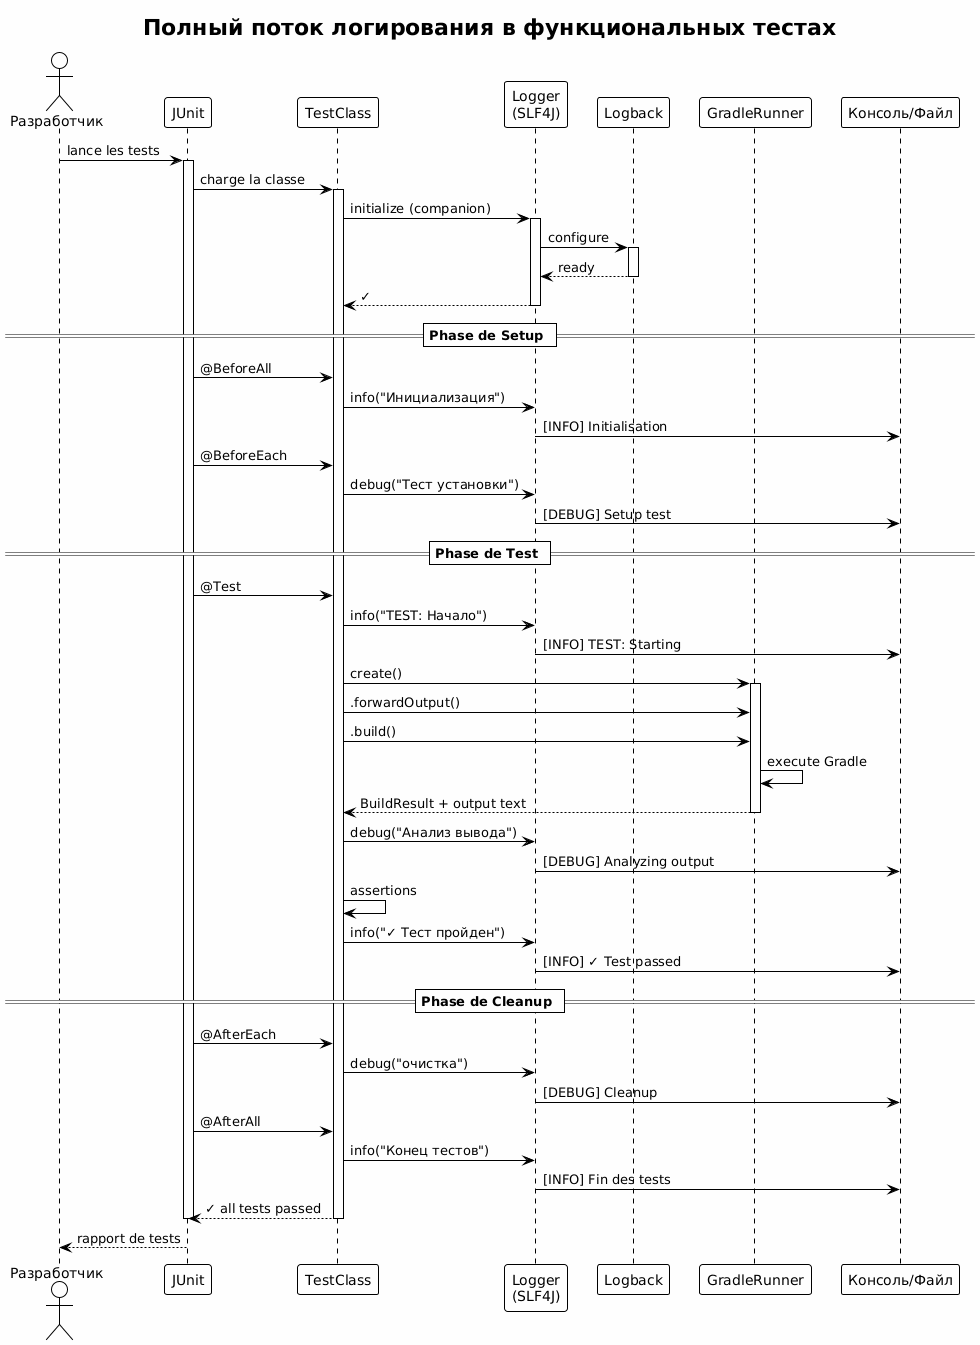

The diagram above was rendered by PlantUML. Its source (embedded in the PNG):
@startuml







<style>
  root {
    BackgroundColor white
    FontColor black
    FontName Verdana
    HyperLinkColor blue
    LineColor black
    LineThickness 1
    Margin 5
  }
  document {
    caption {
      LineThickness 0
    }
    footer {
      LineThickness 0
    }
    header {
      LineThickness 0
    }
    title {
      FontSize 22
      LineThickness 0
    }
  }
  node {
    MaximumWidth 300
  }
</style>

skinparam ArrowLollipopColor black
skinparam BackgroundColor white
skinparam DefaultFontName Verdana
skinparam DefaultMonospacedFontName Courier
skinparam LifelineStrategy nosolid
skinparam ParticipantPadding 10
skinparam SequenceLifeLineBorderColor black
skinparam Shadowing false
skinparam UseBetaStyle true

skinparam Activity {
  BackgroundColor white
  BarColor black
  BorderColor black
  FontColor black
  FontName Verdana
}
skinparam Boundary {
  FontColor black
}
skinparam Box {
  Padding 5
}
skinparam CircledCharacter {
  FontColor black
  FontName Courier
  Radius 9
}
skinparam Class {
  BackgroundColor white
  BorderColor black
  FontColor black
  FontName Verdana
}
skinparam ClassAttribute {
  FontColor black
  FontName Verdana
}
skinparam ClassStereotype {
  FontColor black
  FontName Verdana
}
skinparam Footer {
  FontColor black
  FontName Verdana
}
skinparam Header {
  FontColor black
  FontName Verdana
}
skinparam Hyperlink {
  Color blue
}
skinparam IconPackage {
  Color black
  BackgroundColor white
}
skinparam IconPrivate {
  Color black
  BackgroundColor white
}
skinparam IconProtected {
  Color black
  BackgroundColor white
}
skinparam IconPublic {
  Color black
  BackgroundColor white
}
skinparam Note {
  FontColor black
  FontName Verdana
}
skinparam Object {
  BorderColor black
}
skinparam Package {
  BorderColor black
  FontColor black
  FontName Verdana
}
skinparam State {
  BackgroundColor white
  BorderColor black
}
skinparam StereotypeA {
  BackgroundColor white
  BorderColor black
}
skinparam StereotypeC {
  BackgroundColor white
  BorderColor black
}
skinparam StereotypeE {
  BackgroundColor white
  BorderColor black
}
skinparam StereotypeI {
  BackgroundColor white
  BorderColor black
}
skinparam StereotypeN {
  BackgroundColor white
  BorderColor black
}
skinparam UseCaseStereoType {
  FontColor black
  FontName Verdana
}
skinparam backgroundColor #FEFEFE

title Полный поток логирования в функциональных тестах
actor "Разработчик" as dev
participant "JUnit" as junit
participant "TestClass" as test
participant "Logger\n(SLF4J)" as logger
participant "Logback" as logback
participant "GradleRunner" as runner
participant "Консоль/Файл" as output

dev -> junit : lance les tests

activate junit
junit -> test : charge la classe
activate test

test -> logger : initialize (companion)
activate logger
logger -> logback : configure
activate logback
logback --> logger : ready
deactivate logback
logger --> test : ✓
deactivate logger

== Phase de Setup ==

junit -> test : @BeforeAll
test -> logger : info("Инициализация")
logger -> output : [INFO] Initialisation

junit -> test : @BeforeEach
test -> logger : debug("Тест установки")
logger -> output : [DEBUG] Setup test

== Phase de Test ==

junit -> test : @Test
test -> logger : info("TEST: Начало")
logger -> output : [INFO] TEST: Starting

test -> runner : create()
activate runner

test -> runner : .forwardOutput()
test -> runner : .build()

runner -> runner : execute Gradle
runner --> test : BuildResult + output text
deactivate runner

test -> logger : debug("Анализ вывода")
logger -> output : [DEBUG] Analyzing output

test -> test : assertions
test -> logger : info("✓ Тест пройден")
logger -> output : [INFO] ✓ Test passed

== Phase de Cleanup ==

junit -> test : @AfterEach
test -> logger : debug("очистка")
logger -> output : [DEBUG] Cleanup

junit -> test : @AfterAll
test -> logger : info("Конец тестов")
logger -> output : [INFO] Fin des tests

test --> junit : ✓ all tests passed
deactivate test
deactivate junit

dev <-- junit : rapport de tests

@enduml